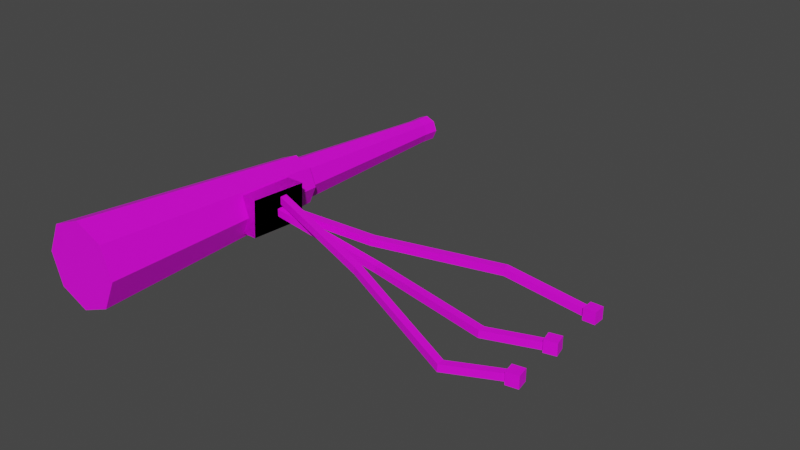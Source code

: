# Source: Telescope.blend  (saved by Blender 3.0.42; exported with 4.5.12 LTS)
import bpy
from mathutils import Matrix  # noqa: F401  (used for matrix-valued properties, if any)

bpy.ops.wm.read_factory_settings(use_empty=True)
scene = bpy.context.scene
scene.name = 'Scene'

# ---- collections
col_collection = bpy.data.collections.new('Collection'); scene.collection.children.link(col_collection)

# ---- images (referenced by path relative to the original .blend; pixels are not part of the script)
import os
ASSET_DIR = os.environ.get("B2B_ASSET_DIR", "")  # directory of the original .blend (textures are referenced by path, not embedded)
HERE = os.path.dirname(os.path.abspath(__file__))  # packed textures are extracted next to this script under _unpacked/

def load_image(name, relpath, width, height, colorspace="sRGB"):
    """Load a texture the original file referenced (path relative to the .blend, or extracted next to this script)."""
    p = next((c for c in (os.path.join(HERE, relpath), os.path.join(ASSET_DIR, relpath)) if relpath and os.path.exists(c)), "")
    if p:
        img = bpy.data.images.load(p, check_existing=True)
        img.name = name
    else:  # same state as the original file: an image datablock whose file is absent (Cycles renders it pink)
        img = bpy.data.images.new(name, width, height)
        img.source = "FILE"
        img.filepath = "//" + (relpath or name)
    img.colorspace_settings.name = colorspace
    return img
img_telescope = load_image('Telescope', 'Telescope.png', 1024, 1024, 'sRGB')
img_telescopedetail_png = load_image('TelesCopeDetail.png', 'TelesCopeDetail.png', 1024, 1024, 'sRGB')
img_metal_png = load_image('Metal.png', 'Metal.png', 1024, 1024, 'sRGB')

# ---- materials (node trees are filled in below, after node groups)
mat_telescope = bpy.data.materials.new('Telescope')
mat_telescope.use_transparent_shadow = False
mat_telescopedetail = bpy.data.materials.new('TelescopeDetail')
mat_telescopedetail.use_transparent_shadow = False
mat_telescopelegs = bpy.data.materials.new('TelescopeLegs')
mat_telescopelegs.use_transparent_shadow = False

# ---- material node trees
mat_telescope.use_nodes = True; mat_telescope.node_tree.nodes.clear()
_N = mat_telescope.node_tree.nodes; _L = mat_telescope.node_tree.links
n0 = _N.new('ShaderNodeBsdfPrincipled'); n0.name = 'Principled BSDF'; n0.location = (10, 300)
n0.distribution = 'GGX'
n0.subsurface_method = 'RANDOM_WALK_SKIN'
n0.inputs[3].default_value = 1.45
n0.inputs[27].default_value = (0.0, 0.0, 0.0, 1.0)
n0.inputs[28].default_value = 1.0
n1 = _N.new('ShaderNodeOutputMaterial'); n1.name = 'Material Output'; n1.location = (300, 300)
n2 = _N.new('ShaderNodeTexImage'); n2.name = 'Image Texture'; n2.location = (-390, 235)
n2.image = img_telescope
_L.new(n0.outputs[0], n1.inputs[0])
_L.new(n2.outputs[0], n0.inputs[0])
n1.is_active_output = True
mat_telescopedetail.use_nodes = True; mat_telescopedetail.node_tree.nodes.clear()
_N = mat_telescopedetail.node_tree.nodes; _L = mat_telescopedetail.node_tree.links
n0 = _N.new('ShaderNodeBsdfPrincipled'); n0.name = 'Principled BSDF'; n0.location = (10, 300)
n0.distribution = 'GGX'
n0.subsurface_method = 'RANDOM_WALK_SKIN'
n0.inputs[3].default_value = 1.45
n0.inputs[27].default_value = (0.0, 0.0, 0.0, 1.0)
n0.inputs[28].default_value = 1.0
n1 = _N.new('ShaderNodeOutputMaterial'); n1.name = 'Material Output'; n1.location = (300, 300)
n2 = _N.new('ShaderNodeTexImage'); n2.name = 'Image Texture'; n2.location = (-483, 134)
n2.image = img_telescopedetail_png
_L.new(n0.outputs[0], n1.inputs[0])
_L.new(n2.outputs[0], n0.inputs[0])
n1.is_active_output = True
mat_telescopelegs.use_nodes = True; mat_telescopelegs.node_tree.nodes.clear()
_N = mat_telescopelegs.node_tree.nodes; _L = mat_telescopelegs.node_tree.links
n0 = _N.new('ShaderNodeBsdfPrincipled'); n0.name = 'Principled BSDF'; n0.location = (10, 300)
n0.distribution = 'GGX'
n0.subsurface_method = 'RANDOM_WALK_SKIN'
n0.inputs[3].default_value = 1.45
n0.inputs[27].default_value = (0.0, 0.0, 0.0, 1.0)
n0.inputs[28].default_value = 1.0
n1 = _N.new('ShaderNodeOutputMaterial'); n1.name = 'Material Output'; n1.location = (300, 300)
n2 = _N.new('ShaderNodeTexImage'); n2.name = 'Image Texture'; n2.location = (-426, 221)
n2.image = img_metal_png
_L.new(n0.outputs[0], n1.inputs[0])
_L.new(n2.outputs[0], n0.inputs[0])
n1.is_active_output = True

# ---- world
world_world = bpy.data.worlds.new('World'); scene.world = world_world
world_world.use_nodes = True; world_world.node_tree.nodes.clear()
_N = world_world.node_tree.nodes; _L = world_world.node_tree.links
n0 = _N.new('ShaderNodeOutputWorld'); n0.name = 'World Output'; n0.location = (300, 300)
n1 = _N.new('ShaderNodeBackground'); n1.name = 'Background'; n1.location = (10, 300)
n1.inputs[0].default_value = (0.05088, 0.05088, 0.05088, 1.0)
_L.new(n1.outputs[0], n0.inputs[0])
n0.is_active_output = True
world_world.color = (0.05088, 0.05088, 0.05088)
world_world.use_sun_shadow = False
world_world.sun_shadow_jitter_overblur = 0.0

# ---- meshes
me_cylinder = bpy.data.meshes.new('Cylinder')
me_cylinder.from_pydata([(-2.343e-09, 0.6908, -0.1327), (9.395e-11, -1.011, 0.0606), (0.02564, 0.6903, -0.1433), (0.1104, -1.013, 0.01491), (0.03627, 0.6892, -0.169), (0.1561, -1.017, -0.09539), (0.02564, 0.6881, -0.1946), (0.1104, -1.022, -0.2057), (-4.588e-09, 0.6876, -0.2052), (-1.356e-08, -1.024, -0.2514), (-0.02564, 0.6881, -0.1946), (-0.1104, -1.022, -0.2057), (-0.03627, 0.6892, -0.169), (-0.1561, -1.017, -0.09539), (-0.02564, 0.6903, -0.1433), (-0.1104, -1.013, 0.01491), (-1.12e-09, 0.6432, -0.1164), (0.03571, 0.6426, -0.1312), (0.0505, 0.641, -0.1669), (0.03571, 0.6395, -0.2026), (-5.535e-09, 0.6389, -0.2173), (-0.03571, 0.6395, -0.2026), (-0.0505, 0.641, -0.1669), (-0.03571, 0.6426, -0.1312), (2.088e-10, -0.8877, 0.04753), (0.1049, -0.8896, 0.004116), (0.1484, -0.8941, -0.1007), (0.1049, -0.8987, -0.2055), (-1.276e-08, -0.9005, -0.2489), (-0.1049, -0.8987, -0.2055), (-0.1484, -0.8941, -0.1007), (-0.1049, -0.8896, 0.004116), (0.05801, -0.0515, -0.07896), (0.08204, -0.054, -0.1369), (0.05801, -0.05649, -0.1949), (-8.434e-09, -0.05753, -0.2189), (-0.05801, -0.05649, -0.1949), (-0.08204, -0.054, -0.1369), (-0.05801, -0.0515, -0.07896), (-1.262e-09, -0.05046, -0.05496), (-1.037e-09, -0.06458, -0.03829), (0.06936, -0.06581, -0.06699), (0.09808, -0.0688, -0.1363), (0.06936, -0.07179, -0.2056), (-9.611e-09, -0.07303, -0.2343), (-0.06936, -0.07179, -0.2056), (-0.09808, -0.0688, -0.1363), (-0.06936, -0.06581, -0.06699), (-1.051e-09, 0.7064, -0.1174), (0.03697, 0.7057, -0.1327), (0.05228, 0.7041, -0.1696), (0.03697, 0.7025, -0.2065), (-5.622e-09, 0.7019, -0.2218), (-0.03697, 0.7025, -0.2065), (-0.05228, 0.7041, -0.1696), (-0.03697, 0.7057, -0.1327)], [], [(24, 1, 3, 25), (25, 3, 5, 26), (26, 5, 7, 27), (27, 7, 9, 28), (28, 9, 11, 29), (29, 11, 13, 30), (3, 1, 15, 13, 11, 9, 7, 5), (30, 13, 15, 31), (31, 15, 1, 24), (0, 2, 4, 6, 8, 10, 12, 14), (55, 23, 16, 48), (54, 22, 23, 55), (53, 21, 22, 54), (52, 20, 21, 53), (51, 19, 20, 52), (50, 18, 19, 51), (49, 17, 18, 50), (48, 16, 17, 49), (47, 31, 24, 40), (46, 30, 31, 47), (45, 29, 30, 46), (44, 28, 29, 45), (43, 27, 28, 44), (42, 26, 27, 43), (41, 25, 26, 42), (40, 24, 25, 41), (16, 39, 32, 17), (17, 32, 33, 18), (18, 33, 34, 19), (19, 34, 35, 20), (20, 35, 36, 21), (21, 36, 37, 22), (22, 37, 38, 23), (23, 38, 39, 16), (39, 40, 41, 32), (32, 41, 42, 33), (33, 42, 43, 34), (34, 43, 44, 35), (35, 44, 45, 36), (36, 45, 46, 37), (37, 46, 47, 38), (38, 47, 40, 39), (2, 0, 48, 49), (4, 2, 49, 50), (6, 4, 50, 51), (8, 6, 51, 52), (10, 8, 52, 53), (12, 10, 53, 54), (14, 12, 54, 55), (0, 14, 55, 48)])
_uv = me_cylinder.uv_layers.new(name='UVMap')
_uv.uv.foreach_set('vector', [1.0, 0.9642, 1.0, 1.0, 0.875, 1.0, 0.875, 0.9642, 0.875, 0.9642, 0.875, 1.0, 0.75, 1.0, 0.75, 0.9642, 0.75, 0.9642, 0.75, 1.0, 0.625, 1.0, 0.625, 0.9642, 0.625, 0.9642, 0.625, 1.0, 0.5, 1.0, 0.5, 0.9642, 0.5, 0.9642, 0.5, 1.0, 0.375, 1.0, 0.375, 0.9642, 0.375, 0.9642, 0.375, 1.0, 0.25, 1.0, 0.25, 0.9642, 0.4197, 0.4197, 0.25, 0.49, 0.08029, 0.4197, 0.01, 0.25, 0.08029, 0.08029, 0.25, 0.01, 0.4197, 0.08029, 0.49, 0.25, 0.25, 0.9642, 0.25, 1.0, 0.125, 1.0, 0.125, 0.9642, 0.125, 0.9642, 0.125, 1.0, 0.0, 1.0, 0.0, 0.9642, 0.75, 0.4165, 0.8677, 0.3677, 0.9165, 0.25, 0.8677, 0.1323, 0.75, 0.08351, 0.6323, 0.1323, 0.5835, 0.25, 0.6323, 0.3677, 0.125, 0.5, 0.125, 0.5183, 0.0, 0.5183, 0.0, 0.5, 0.25, 0.5, 0.25, 0.5183, 0.125, 0.5183, 0.125, 0.5, 0.375, 0.5, 0.375, 0.5183, 0.25, 0.5183, 0.25, 0.5, 0.5, 0.5, 0.5, 0.5183, 0.375, 0.5183, 0.375, 0.5, 0.625, 0.5, 0.625, 0.5183, 0.5, 0.5183, 0.5, 0.5, 0.75, 0.5, 0.75, 0.5183, 0.625, 0.5183, 0.625, 0.5, 0.875, 0.5, 0.875, 0.5183, 0.75, 0.5183, 0.75, 0.5, 1.0, 0.5, 1.0, 0.5183, 0.875, 0.5183, 0.875, 0.5, 0.125, 0.7851, 0.125, 0.9642, 0.0, 0.9642, 0.0, 0.7851, 0.25, 0.7851, 0.25, 0.9642, 0.125, 0.9642, 0.125, 0.7851, 0.375, 0.7851, 0.375, 0.9642, 0.25, 0.9642, 0.25, 0.7851, 0.5, 0.7851, 0.5, 0.9642, 0.375, 0.9642, 0.375, 0.7851, 0.625, 0.7851, 0.625, 0.9642, 0.5, 0.9642, 0.5, 0.7851, 0.75, 0.7851, 0.75, 0.9642, 0.625, 0.9642, 0.625, 0.7851, 0.875, 0.7851, 0.875, 0.9642, 0.75, 0.9642, 0.75, 0.7851, 1.0, 0.7851, 1.0, 0.9642, 0.875, 0.9642, 0.875, 0.7851, 1.0, 0.5183, 1.0, 0.7794, 0.875, 0.7794, 0.875, 0.5183, 0.875, 0.5183, 0.875, 0.7794, 0.75, 0.7794, 0.75, 0.5183, 0.75, 0.5183, 0.75, 0.7794, 0.625, 0.7794, 0.625, 0.5183, 0.625, 0.5183, 0.625, 0.7794, 0.5, 0.7794, 0.5, 0.5183, 0.5, 0.5183, 0.5, 0.7794, 0.375, 0.7794, 0.375, 0.5183, 0.375, 0.5183, 0.375, 0.7794, 0.25, 0.7794, 0.25, 0.5183, 0.25, 0.5183, 0.25, 0.7794, 0.125, 0.7794, 0.125, 0.5183, 0.125, 0.5183, 0.125, 0.7794, 0.0, 0.7794, 0.0, 0.5183, 1.0, 0.7794, 1.0, 0.7851, 0.875, 0.7851, 0.875, 0.7794, 0.875, 0.7794, 0.875, 0.7851, 0.75, 0.7851, 0.75, 0.7794, 0.75, 0.7794, 0.75, 0.7851, 0.625, 0.7851, 0.625, 0.7794, 0.625, 0.7794, 0.625, 0.7851, 0.5, 0.7851, 0.5, 0.7794, 0.5, 0.7794, 0.5, 0.7851, 0.375, 0.7851, 0.375, 0.7794, 0.375, 0.7794, 0.375, 0.7851, 0.25, 0.7851, 0.25, 0.7794, 0.25, 0.7794, 0.25, 0.7851, 0.125, 0.7851, 0.125, 0.7794, 0.125, 0.7794, 0.125, 0.7851, 0.0, 0.7851, 0.0, 0.7794, 0.8677, 0.3677, 0.75, 0.4165, 0.75, 0.49, 0.9197, 0.4197, 0.9165, 0.25, 0.8677, 0.3677, 0.9197, 0.4197, 0.99, 0.25, 0.8677, 0.1323, 0.9165, 0.25, 0.99, 0.25, 0.9197, 0.08029, 0.75, 0.08351, 0.8677, 0.1323, 0.9197, 0.08029, 0.75, 0.01, 0.6323, 0.1323, 0.75, 0.08351, 0.75, 0.01, 0.5803, 0.08029, 0.5835, 0.25, 0.6323, 0.1323, 0.5803, 0.08029, 0.51, 0.25, 0.6323, 0.3677, 0.5835, 0.25, 0.51, 0.25, 0.5803, 0.4197, 0.75, 0.4165, 0.6323, 0.3677, 0.5803, 0.4197, 0.75, 0.49])
me_cylinder.materials.append(mat_telescope)
me_cylinder.use_remesh_fix_poles = True
me_cylinder.use_remesh_preserve_attributes = False
me_cylinder.update()
me_cube_001 = bpy.data.meshes.new('Cube.001')
me_cube_001.from_pydata([(-0.07, -0.07, -0.07), (-0.07, -0.07, 0.07), (-0.07, 0.07, -0.07), (-0.07, 0.07, 0.07), (0.07, -0.07, -0.07), (0.07, -0.07, 0.07), (0.07, 0.07, -0.07), (0.07, 0.07, 0.07)], [], [(0, 1, 3, 2), (2, 3, 7, 6), (6, 7, 5, 4), (4, 5, 1, 0), (2, 6, 4, 0), (7, 3, 1, 5)])
_uv = me_cube_001.uv_layers.new(name='UVMap')
_uv.uv.foreach_set('vector', [0.375, 0.0, 0.625, 0.0, 0.625, 0.25, 0.375, 0.25, 0.375, 0.25, 0.625, 0.25, 0.625, 0.5, 0.375, 0.5, 0.375, 0.5, 0.625, 0.5, 0.625, 0.75, 0.375, 0.75, 0.375, 0.75, 0.625, 0.75, 0.625, 1.0, 0.375, 1.0, 0.125, 0.5, 0.375, 0.5, 0.375, 0.75, 0.125, 0.75, 0.625, 0.5, 0.875, 0.5, 0.875, 0.75, 0.625, 0.75])
me_cube_001.materials.append(mat_telescopedetail)
me_cube_001.use_remesh_fix_poles = True
me_cube_001.use_remesh_preserve_attributes = False
me_cube_001.update()
me_cube_002 = bpy.data.meshes.new('Cube.002')
me_cube_002.from_pydata([(-0.07, -0.07, -0.07), (-0.07, -0.07, 0.07), (-0.07, 0.07, -0.07), (-0.07, 0.07, 0.07), (0.07, -0.07, -0.07), (0.07, -0.07, 0.07), (0.07, 0.07, -0.07), (0.07, 0.07, 0.07), (-0.01353, 0.07, -0.2381), (-0.01353, 0.07, -0.09805), (-0.01353, -0.07, -0.2381), (-0.01353, -0.07, -0.09805), (0.04465, -0.3524, 0.01901), (0.04465, -0.4924, -0.121), (0.04465, -0.3524, -0.121), (0.04465, -0.4924, 0.01901)], [], [(0, 1, 3, 2), (14, 12, 7, 6), (6, 7, 5, 4), (10, 11, 1, 0), (14, 6, 4, 13), (9, 3, 1, 11), (12, 9, 11, 15), (2, 8, 10, 0), (13, 15, 11, 10), (2, 3, 9, 8), (4, 5, 15, 13), (7, 12, 15, 5), (8, 14, 13, 10), (8, 9, 12, 14)])
_uv = me_cube_002.uv_layers.new(name='UVMap')
_uv.uv.foreach_set('vector', [0.375, 0.0, 0.625, 0.0, 0.625, 0.25, 0.375, 0.25, 0.375, 0.4546, 0.625, 0.4546, 0.625, 0.5, 0.375, 0.5, 0.375, 0.5, 0.625, 0.5, 0.625, 0.75, 0.375, 0.75, 0.375, 0.8997, 0.625, 0.8997, 0.625, 1.0, 0.375, 1.0, 0.3296, 0.5, 0.375, 0.5, 0.375, 0.75, 0.3296, 0.75, 0.7747, 0.5, 0.875, 0.5, 0.875, 0.75, 0.7747, 0.75, 0.6704, 0.5, 0.7747, 0.5, 0.7747, 0.75, 0.6704, 0.75, 0.125, 0.5, 0.2253, 0.5, 0.2253, 0.75, 0.125, 0.75, 0.375, 0.7954, 0.625, 0.7954, 0.625, 0.8997, 0.375, 0.8997, 0.375, 0.25, 0.625, 0.25, 0.625, 0.3503, 0.375, 0.3503, 0.375, 0.75, 0.625, 0.75, 0.625, 0.7954, 0.375, 0.7954, 0.625, 0.5, 0.6704, 0.5, 0.6704, 0.75, 0.625, 0.75, 0.2253, 0.5, 0.3296, 0.5, 0.3296, 0.75, 0.2253, 0.75, 0.375, 0.3503, 0.625, 0.3503, 0.625, 0.4546, 0.375, 0.4546])
me_cube_002.materials.append(mat_telescopelegs)
me_cube_002.use_remesh_fix_poles = True
me_cube_002.use_remesh_preserve_attributes = False
me_cube_002.update()
me_cube_003 = bpy.data.meshes.new('Cube.003')
me_cube_003.from_pydata([(-0.07, -0.07, -0.07), (-0.07, -0.07, 0.07), (-0.07, 0.07, -0.07), (-0.07, 0.07, 0.07), (0.07912, 0.1277, -0.1417), (0.07912, 0.1277, -0.001699), (0.07912, 0.2677, -0.1417), (0.07912, 0.2677, -0.001699), (-0.01353, 0.07, -0.2381), (-0.01353, 0.07, -0.09805), (-0.01353, -0.07, -0.2381), (-0.01353, -0.07, -0.09805), (0.04486, -0.03454, 0.01047), (0.04486, -0.1745, -0.1295), (0.04486, -0.03454, -0.1295), (0.04486, -0.1745, 0.01047)], [], [(0, 1, 3, 2), (14, 12, 7, 6), (6, 7, 5, 4), (10, 11, 1, 0), (14, 6, 4, 13), (9, 3, 1, 11), (12, 9, 11, 15), (2, 8, 10, 0), (13, 15, 11, 10), (2, 3, 9, 8), (4, 5, 15, 13), (7, 12, 15, 5), (8, 14, 13, 10), (8, 9, 12, 14)])
_uv = me_cube_003.uv_layers.new(name='UVMap')
_uv.uv.foreach_set('vector', [0.375, 0.0, 0.625, 0.0, 0.625, 0.25, 0.375, 0.25, 0.375, 0.4546, 0.625, 0.4546, 0.625, 0.5, 0.375, 0.5, 0.375, 0.5, 0.625, 0.5, 0.625, 0.75, 0.375, 0.75, 0.375, 0.8997, 0.625, 0.8997, 0.625, 1.0, 0.375, 1.0, 0.3296, 0.5, 0.375, 0.5, 0.375, 0.75, 0.3296, 0.75, 0.7747, 0.5, 0.875, 0.5, 0.875, 0.75, 0.7747, 0.75, 0.6704, 0.5, 0.7747, 0.5, 0.7747, 0.75, 0.6704, 0.75, 0.125, 0.5, 0.2253, 0.5, 0.2253, 0.75, 0.125, 0.75, 0.375, 0.7954, 0.625, 0.7954, 0.625, 0.8997, 0.375, 0.8997, 0.375, 0.25, 0.625, 0.25, 0.625, 0.3503, 0.375, 0.3503, 0.375, 0.75, 0.625, 0.75, 0.625, 0.7954, 0.375, 0.7954, 0.625, 0.5, 0.6704, 0.5, 0.6704, 0.75, 0.625, 0.75, 0.2253, 0.5, 0.3296, 0.5, 0.3296, 0.75, 0.2253, 0.75, 0.375, 0.3503, 0.625, 0.3503, 0.625, 0.4546, 0.375, 0.4546])
me_cube_003.materials.append(mat_telescopelegs)
me_cube_003.use_remesh_fix_poles = True
me_cube_003.use_remesh_preserve_attributes = False
me_cube_003.update()
me_cube_004 = bpy.data.meshes.new('Cube.004')
me_cube_004.from_pydata([(-0.07, -0.07, -0.07), (-0.07, -0.07, 0.07), (-0.07, 0.07, -0.07), (-0.07, 0.07, 0.07), (0.06931, -1.139, -0.3096), (0.06931, -1.139, -0.1696), (0.06931, -0.9993, -0.3096), (0.06931, -0.9993, -0.1696), (-0.01353, -0.5384, -0.2381), (-0.01353, -0.5384, -0.09805), (-0.01353, -0.6784, -0.2381), (-0.01353, -0.6784, -0.09805), (0.04517, -1.441, -0.2693), (0.04517, -1.581, -0.4093), (0.04517, -1.441, -0.4093), (0.04517, -1.581, -0.2693)], [], [(0, 1, 3, 2), (14, 12, 7, 6), (6, 7, 5, 4), (10, 11, 1, 0), (14, 6, 4, 13), (9, 3, 1, 11), (12, 9, 11, 15), (2, 8, 10, 0), (13, 15, 11, 10), (2, 3, 9, 8), (4, 5, 15, 13), (7, 12, 15, 5), (8, 14, 13, 10), (8, 9, 12, 14)])
_uv = me_cube_004.uv_layers.new(name='UVMap')
_uv.uv.foreach_set('vector', [0.375, 0.0, 0.625, 0.0, 0.625, 0.25, 0.375, 0.25, 0.375, 0.4546, 0.625, 0.4546, 0.625, 0.5, 0.375, 0.5, 0.375, 0.5, 0.625, 0.5, 0.625, 0.75, 0.375, 0.75, 0.375, 0.8997, 0.625, 0.8997, 0.625, 1.0, 0.375, 1.0, 0.3296, 0.5, 0.375, 0.5, 0.375, 0.75, 0.3296, 0.75, 0.7747, 0.5, 0.875, 0.5, 0.875, 0.75, 0.7747, 0.75, 0.6704, 0.5, 0.7747, 0.5, 0.7747, 0.75, 0.6704, 0.75, 0.125, 0.5, 0.2253, 0.5, 0.2253, 0.75, 0.125, 0.75, 0.375, 0.7954, 0.625, 0.7954, 0.625, 0.8997, 0.375, 0.8997, 0.375, 0.25, 0.625, 0.25, 0.625, 0.3503, 0.375, 0.3503, 0.375, 0.75, 0.625, 0.75, 0.625, 0.7954, 0.375, 0.7954, 0.625, 0.5, 0.6704, 0.5, 0.6704, 0.75, 0.625, 0.75, 0.2253, 0.5, 0.3296, 0.5, 0.3296, 0.75, 0.2253, 0.75, 0.375, 0.3503, 0.625, 0.3503, 0.625, 0.4546, 0.375, 0.4546])
me_cube_004.materials.append(mat_telescopelegs)
me_cube_004.use_remesh_fix_poles = True
me_cube_004.use_remesh_preserve_attributes = False
me_cube_004.update()
me_cube_005 = bpy.data.meshes.new('Cube.005')
me_cube_005.from_pydata([(-0.07, -0.07, -0.07), (-0.07, -0.07, 0.07), (-0.07, 0.07, -0.07), (-0.07, 0.07, 0.07), (0.07, -0.07, -0.07), (0.07, -0.07, 0.07), (0.07, 0.07, -0.07), (0.07, 0.07, 0.07)], [], [(0, 1, 3, 2), (2, 3, 7, 6), (6, 7, 5, 4), (4, 5, 1, 0), (2, 6, 4, 0), (7, 3, 1, 5)])
_uv = me_cube_005.uv_layers.new(name='UVMap')
_uv.uv.foreach_set('vector', [0.375, 0.0, 0.625, 0.0, 0.625, 0.25, 0.375, 0.25, 0.375, 0.25, 0.625, 0.25, 0.625, 0.5, 0.375, 0.5, 0.375, 0.5, 0.625, 0.5, 0.625, 0.75, 0.375, 0.75, 0.375, 0.75, 0.625, 0.75, 0.625, 1.0, 0.375, 1.0, 0.125, 0.5, 0.375, 0.5, 0.375, 0.75, 0.125, 0.75, 0.625, 0.5, 0.875, 0.5, 0.875, 0.75, 0.625, 0.75])
me_cube_005.materials.append(mat_telescopedetail)
me_cube_005.use_remesh_fix_poles = True
me_cube_005.use_remesh_preserve_attributes = False
me_cube_005.update()
me_cube_006 = bpy.data.meshes.new('Cube.006')
me_cube_006.from_pydata([(-0.07, -0.07, -0.07), (-0.07, -0.07, 0.07), (-0.07, 0.07, -0.07), (-0.07, 0.07, 0.07), (0.07, -0.07, -0.07), (0.07, -0.07, 0.07), (0.07, 0.07, -0.07), (0.07, 0.07, 0.07)], [], [(0, 1, 3, 2), (2, 3, 7, 6), (6, 7, 5, 4), (4, 5, 1, 0), (2, 6, 4, 0), (7, 3, 1, 5)])
_uv = me_cube_006.uv_layers.new(name='UVMap')
_uv.uv.foreach_set('vector', [0.375, 0.0, 0.625, 0.0, 0.625, 0.25, 0.375, 0.25, 0.375, 0.25, 0.625, 0.25, 0.625, 0.5, 0.375, 0.5, 0.375, 0.5, 0.625, 0.5, 0.625, 0.75, 0.375, 0.75, 0.375, 0.75, 0.625, 0.75, 0.625, 1.0, 0.375, 1.0, 0.125, 0.5, 0.375, 0.5, 0.375, 0.75, 0.125, 0.75, 0.625, 0.5, 0.875, 0.5, 0.875, 0.75, 0.625, 0.75])
me_cube_006.materials.append(mat_telescopedetail)
me_cube_006.use_remesh_fix_poles = True
me_cube_006.use_remesh_preserve_attributes = False
me_cube_006.update()
me_cube_007 = bpy.data.meshes.new('Cube.007')
me_cube_007.from_pydata([(-0.07, -0.07, -0.07), (-0.07, -0.07, 0.07), (-0.07, 0.07, -0.07), (-0.07, 0.07, 0.07), (0.07, -0.07, -0.07), (0.07, -0.07, 0.07), (0.07, 0.07, -0.07), (0.07, 0.07, 0.07)], [], [(0, 1, 3, 2), (2, 3, 7, 6), (6, 7, 5, 4), (4, 5, 1, 0), (2, 6, 4, 0), (7, 3, 1, 5)])
_uv = me_cube_007.uv_layers.new(name='UVMap')
_uv.uv.foreach_set('vector', [0.375, 0.0, 0.625, 0.0, 0.625, 0.25, 0.375, 0.25, 0.375, 0.25, 0.625, 0.25, 0.625, 0.5, 0.375, 0.5, 0.375, 0.5, 0.625, 0.5, 0.625, 0.75, 0.375, 0.75, 0.375, 0.75, 0.625, 0.75, 0.625, 1.0, 0.375, 1.0, 0.125, 0.5, 0.375, 0.5, 0.375, 0.75, 0.125, 0.75, 0.625, 0.5, 0.875, 0.5, 0.875, 0.75, 0.625, 0.75])
me_cube_007.materials.append(mat_telescopedetail)
me_cube_007.use_remesh_fix_poles = True
me_cube_007.use_remesh_preserve_attributes = False
me_cube_007.update()
me_cube_008 = bpy.data.meshes.new('Cube.008')
me_cube_008.from_pydata([(-0.07, -0.07, -0.07), (-0.07, -0.07, 0.07), (-0.07, 0.07, -0.07), (-0.07, 0.07, 0.07), (0.07, -0.07, -0.07), (0.07, -0.07, 0.07), (0.07, 0.07, -0.07), (0.07, 0.07, 0.07)], [], [(0, 1, 3, 2), (2, 3, 7, 6), (6, 7, 5, 4), (4, 5, 1, 0), (2, 6, 4, 0), (7, 3, 1, 5)])
_uv = me_cube_008.uv_layers.new(name='UVMap')
_uv.uv.foreach_set('vector', [0.375, 0.0, 0.625, 0.0, 0.625, 0.25, 0.375, 0.25, 0.375, 0.25, 0.625, 0.25, 0.625, 0.5, 0.375, 0.5, 0.375, 0.5, 0.625, 0.5, 0.625, 0.75, 0.375, 0.75, 0.375, 0.75, 0.625, 0.75, 0.625, 1.0, 0.375, 1.0, 0.125, 0.5, 0.375, 0.5, 0.375, 0.75, 0.125, 0.75, 0.625, 0.5, 0.875, 0.5, 0.875, 0.75, 0.625, 0.75])
me_cube_008.materials.append(mat_telescopedetail)
me_cube_008.use_remesh_fix_poles = True
me_cube_008.use_remesh_preserve_attributes = False
me_cube_008.update()

# ---- objects
ob_cylinder = bpy.data.objects.new('Cylinder', me_cylinder)
ob_cube = bpy.data.objects.new('Cube', me_cube_001)
ob_cube_001 = bpy.data.objects.new('Cube.001', me_cube_002)
ob_cube_002 = bpy.data.objects.new('Cube.002', me_cube_003)
ob_cube_003 = bpy.data.objects.new('Cube.003', me_cube_004)
ob_cube_004 = bpy.data.objects.new('Cube.004', me_cube_005)
ob_cube_005 = bpy.data.objects.new('Cube.005', me_cube_006)
ob_cube_006 = bpy.data.objects.new('Cube.006', me_cube_007)
ob_cube_007 = bpy.data.objects.new('Cube.007', me_cube_008)

# ---- transforms, parenting, visibility, modifiers, constraints
ob_cylinder.location = (0.0, 0.0, 0.0)
ob_cube.location = (0.07884, -0.3058, -0.1241)
ob_cube.rotation_euler = (-0.06563, -0.0, 0.0)
ob_cube.scale = (1.0, 1.645, 1.0)
ob_cube_001.location = (0.7096, -0.2967, -0.1718)
ob_cube_001.rotation_euler = (0.0, 0.07286, 0.0)
ob_cube_001.scale = (8.247, 0.2004, 0.2004)
ob_cube_002.location = (0.6148, -0.1753, -0.1536)
ob_cube_002.rotation_euler = (-1.544, 0.02691, 0.1775)
ob_cube_002.scale = (8.247, 0.2004, 0.2004)
ob_cube_003.location = (0.7096, -0.2774, -0.1311)
ob_cube_003.rotation_euler = (0.0, 0.07286, 0.0)
ob_cube_003.scale = (8.247, 0.2004, 0.2004)
ob_cube_004.location = (0.07884, -0.3058, -0.1241)
ob_cube_004.rotation_euler = (-0.06563, -0.0, 0.0)
ob_cube_004.scale = (1.0, 1.645, 1.0)
ob_cube_005.location = (1.278, -0.301, -0.208)
ob_cube_005.rotation_euler = (0.0, -0.0, 0.2308)
ob_cube_005.scale = (0.3249, 0.3249, 0.3249)
ob_cube_006.location = (1.278, -0.07587, -0.208)
ob_cube_006.scale = (0.3249, 0.3249, 0.3249)
ob_cube_007.location = (1.278, -0.4937, -0.2193)
ob_cube_007.rotation_euler = (0.0, -0.0, 0.172)
ob_cube_007.scale = (0.3249, 0.3249, 0.3249)

# ---- collection membership
col_collection.objects.link(ob_cylinder)
col_collection.objects.link(ob_cube)
col_collection.objects.link(ob_cube_001)
col_collection.objects.link(ob_cube_002)
col_collection.objects.link(ob_cube_003)
col_collection.objects.link(ob_cube_004)
col_collection.objects.link(ob_cube_005)
col_collection.objects.link(ob_cube_006)
col_collection.objects.link(ob_cube_007)

# ---- scene / render settings (as saved in the file)
scene.frame_start = 1; scene.frame_end = 250; scene.frame_set(1)
scene.render.engine = 'BLENDER_EEVEE_NEXT'
scene.cycles.sampling_pattern = 'TABULATED_SOBOL'
scene.cycles.use_light_tree = False
scene.view_settings.view_transform = 'Filmic'
bpy.context.view_layer.update()

# ---- added for rendering (the .blend has no active camera and no usable light): camera, sun
cam_auto = bpy.data.cameras.new('AutoCamera')
cam_auto.lens = 50.0
cam_auto.sensor_width = 36.0
cam_auto.clip_end = 1000.0
ob_auto_camera = bpy.data.objects.new('AutoCamera', cam_auto)
scene.collection.objects.link(ob_auto_camera)
ob_auto_camera.location = (2.69182, -2.69933, 1.59322)
ob_auto_camera.rotation_euler = (1.09748, -7.21219e-08, 0.694738)
scene.camera = ob_auto_camera
light_auto_sun = bpy.data.lights.new('AutoSun', 'SUN')
light_auto_sun.energy = 3.0
light_auto_sun.angle = 0.0523599
ob_auto_sun = bpy.data.objects.new('AutoSun', light_auto_sun)
scene.collection.objects.link(ob_auto_sun)
ob_auto_sun.rotation_euler = (0.872665, 0.174533, 0.523599)
bpy.context.view_layer.update()
